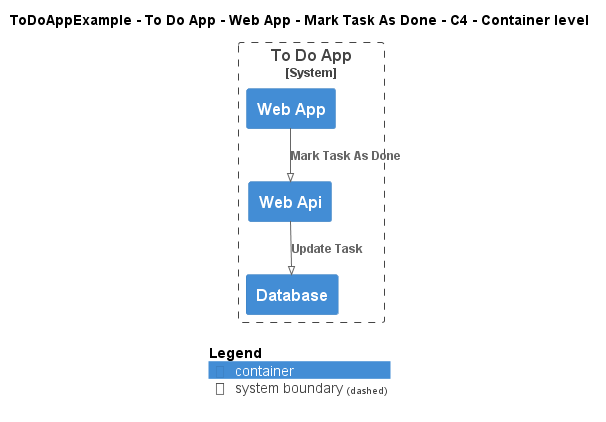

The diagram above was rendered by PlantUML. Its source (embedded in the PNG):
@startuml
!pragma layout smetana
!include ..\..\..\..\..\..\..\.c4s\C4_Container.puml

AddElementTag("c4interflow:lifecycle:new", $bgColor=green, $fontColor=#ffffff, $borderColor=green, $shadowing="False")
AddElementTag("c4interflow:lifecycle:changed", $bgColor=orange, $fontColor=#ffffff, $borderColor=orange, $shadowing="False")
AddElementTag("c4interflow:lifecycle:removed", $bgColor=red, $fontColor=#ffffff, $borderColor=red, $shadowing="False")

AddRelTag("c4interflow:lifecycle:new", $textColor=green, $lineColor=green)
AddRelTag("c4interflow:lifecycle:changed", $textColor=orange, $lineColor=orange)
AddRelTag("c4interflow:lifecycle:removed", $textColor=red, $lineColor=red)

SHOW_PERSON_PORTRAIT()
LAYOUT_TOP_DOWN()

skinparam linetype polyline

title ToDoAppExample - To Do App - Web App - Mark Task As Done - C4 - Container level


System_Boundary(ToDoAppExample.SoftwareSystems.ToDoApp, "To Do App") {
    Container(ToDoAppExample.SoftwareSystems.ToDoApp.Containers.WebApp, "Web App", "", "")
    Container(ToDoAppExample.SoftwareSystems.ToDoApp.Containers.WebApi, "Web Api", "", "")
    Container(ToDoAppExample.SoftwareSystems.ToDoApp.Containers.Database, "Database", "", "")
}

Rel(ToDoAppExample.SoftwareSystems.ToDoApp.Containers.WebApp, ToDoAppExample.SoftwareSystems.ToDoApp.Containers.WebApi, "Mark Task As Done")
Rel(ToDoAppExample.SoftwareSystems.ToDoApp.Containers.WebApi, ToDoAppExample.SoftwareSystems.ToDoApp.Containers.Database, "Update Task")


SHOW_LEGEND()
@enduml